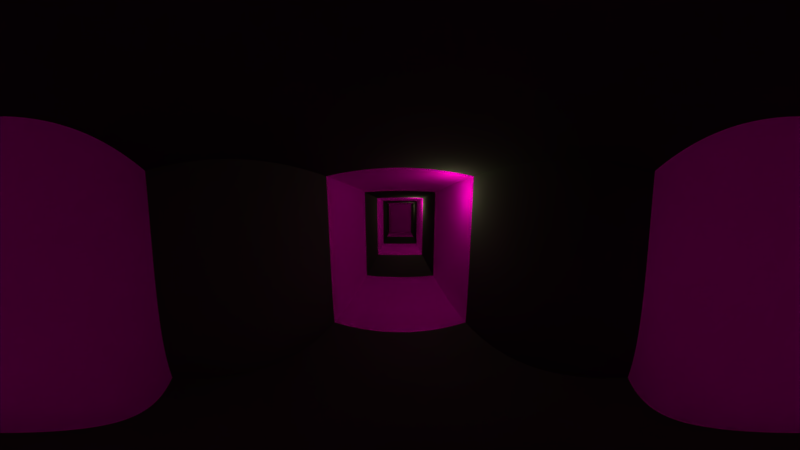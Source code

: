 # Source: teste01.blend  (saved by Blender 2.78.0; exported with 4.5.12 LTS)
import bpy
from mathutils import Matrix  # noqa: F401  (used for matrix-valued properties, if any)

bpy.ops.wm.read_factory_settings(use_empty=True)
scene = bpy.context.scene
scene.name = 'Scene'

# ---- collections
col_collection_1 = bpy.data.collections.new('Collection 1'); scene.collection.children.link(col_collection_1)

# ---- images (referenced by path relative to the original .blend; pixels are not part of the script)
import os
ASSET_DIR = os.environ.get("B2B_ASSET_DIR", "")  # directory of the original .blend (textures are referenced by path, not embedded)
HERE = os.path.dirname(os.path.abspath(__file__))  # packed textures are extracted next to this script under _unpacked/

def load_image(name, relpath, width, height, colorspace="sRGB"):
    """Load a texture the original file referenced (path relative to the .blend, or extracted next to this script)."""
    p = next((c for c in (os.path.join(HERE, relpath), os.path.join(ASSET_DIR, relpath)) if relpath and os.path.exists(c)), "")
    if p:
        img = bpy.data.images.load(p, check_existing=True)
        img.name = name
    else:  # same state as the original file: an image datablock whose file is absent (Cycles renders it pink)
        img = bpy.data.images.new(name, width, height)
        img.source = "FILE"
        img.filepath = "//" + (relpath or name)
    img.colorspace_settings.name = colorspace
    return img
img_stonewall01_jpg = load_image('stoneWall01.jpg', 'stoneWall01.jpg', 1024, 1024, 'sRGB')
img_medievaldoor02_png = load_image('medievalDoor02.png', 'medievalDoor02.png', 1024, 1024, 'sRGB')

# ---- materials (node trees are filled in below, after node groups)
mat_wall01 = bpy.data.materials.new('wall01')
mat_wall01.alpha_threshold = 0.0
mat_wall01.roughness = 0.5
mat_wall01.line_color = (0.0, 0.0, 0.0, 1.0)
mat_wall02 = bpy.data.materials.new('wall02')
mat_wall02.alpha_threshold = 0.0
mat_wall02.diffuse_color = (0.06998, 0.06998, 0.06998, 1.0)
mat_wall02.roughness = 0.5
mat_material = bpy.data.materials.new('Material')
mat_material.alpha_threshold = 0.0
mat_material.roughness = 0.5

# ---- material node trees
mat_wall01.use_nodes = True; mat_wall01.node_tree.nodes.clear()
_N = mat_wall01.node_tree.nodes; _L = mat_wall01.node_tree.links
n0 = _N.new('ShaderNodeOutputMaterial'); n0.name = 'Material Output'; n0.location = (300, 300)
n1 = _N.new('ShaderNodeBsdfDiffuse'); n1.name = 'Diffuse BSDF'; n1.location = (10, 300)
n2 = _N.new('ShaderNodeTexImage'); n2.name = 'Image Texture'; n2.location = (-180, 300)
n2.width = 140
n2.image = img_stonewall01_jpg
_L.new(n1.outputs[0], n0.inputs[0])
_L.new(n2.outputs[0], n1.inputs[0])
n0.is_active_output = True
mat_material.use_nodes = True; mat_material.node_tree.nodes.clear()
_N = mat_material.node_tree.nodes; _L = mat_material.node_tree.links
n0 = _N.new('ShaderNodeOutputMaterial'); n0.name = 'Material Output'; n0.location = (300, 300)
n1 = _N.new('ShaderNodeBsdfDiffuse'); n1.name = 'Diffuse BSDF'; n1.location = (10, 300)
n2 = _N.new('ShaderNodeTexImage'); n2.name = 'Image Texture'; n2.location = (-180, 300)
n2.width = 140
n2.image = img_medievaldoor02_png
_L.new(n1.outputs[0], n0.inputs[0])
_L.new(n2.outputs[0], n1.inputs[0])
n0.is_active_output = True

# ---- world
world_world = bpy.data.worlds.new('World'); scene.world = world_world
world_world.color = (0.05088, 0.05088, 0.05088)
world_world.use_sun_shadow = False
world_world.sun_shadow_jitter_overblur = 0.0
world_world.cycles.sampling_method = 'MANUAL'

# ---- cameras
cam_camera = bpy.data.cameras.new('Camera')
cam_camera.type = 'PANO'
cam_camera.clip_end = 100.0
cam_camera.lens = 35.0
cam_camera.sensor_width = 32.0
cam_camera.sensor_height = 18.0
cam_camera.ortho_scale = 7.314
cam_camera.panorama_type = 'EQUIRECTANGULAR'
cam_camera.dof.focus_distance = 0.0

# ---- lights
light_lamp_006 = bpy.data.lights.new('Lamp.006', 'POINT')
light_lamp_006.color = (1.0, 0.946, 0.4808)
light_lamp_006.transmission_factor = 0.0
light_lamp_006.cutoff_distance = 30.0
light_lamp_006.energy = 3.0
light_lamp_006.shadow_buffer_clip_start = 1.001
light_lamp_006.shadow_soft_size = 0.05
light_lamp_006.shadow_maximum_resolution = 0.006
light_lamp_006.use_absolute_resolution = True
light_lamp_005 = bpy.data.lights.new('Lamp.005', 'POINT')
light_lamp_005.color = (1.0, 0.946, 0.4808)
light_lamp_005.transmission_factor = 0.0
light_lamp_005.cutoff_distance = 30.0
light_lamp_005.energy = 3.0
light_lamp_005.shadow_buffer_clip_start = 1.001
light_lamp_005.shadow_soft_size = 0.05
light_lamp_005.shadow_maximum_resolution = 0.006
light_lamp_005.use_absolute_resolution = True
light_lamp_004 = bpy.data.lights.new('Lamp.004', 'POINT')
light_lamp_004.color = (1.0, 0.946, 0.4808)
light_lamp_004.transmission_factor = 0.0
light_lamp_004.cutoff_distance = 30.0
light_lamp_004.energy = 3.0
light_lamp_004.shadow_buffer_clip_start = 1.001
light_lamp_004.shadow_soft_size = 0.05
light_lamp_004.shadow_maximum_resolution = 0.006
light_lamp_004.use_absolute_resolution = True
light_lamp_003 = bpy.data.lights.new('Lamp.003', 'POINT')
light_lamp_003.color = (1.0, 1.0, 0.481)
light_lamp_003.transmission_factor = 0.0
light_lamp_003.cutoff_distance = 30.0
light_lamp_003.energy = 3.0
light_lamp_003.shadow_buffer_clip_start = 1.001
light_lamp_003.shadow_soft_size = 0.05
light_lamp_003.shadow_maximum_resolution = 0.006
light_lamp_003.use_absolute_resolution = True
light_lamp_002 = bpy.data.lights.new('Lamp.002', 'POINT')
light_lamp_002.color = (1.0, 0.946, 0.4808)
light_lamp_002.transmission_factor = 0.0
light_lamp_002.cutoff_distance = 30.0
light_lamp_002.energy = 3.0
light_lamp_002.shadow_buffer_clip_start = 1.001
light_lamp_002.shadow_soft_size = 0.05
light_lamp_002.shadow_maximum_resolution = 0.006
light_lamp_002.use_absolute_resolution = True
light_lamp_001 = bpy.data.lights.new('Lamp.001', 'POINT')
light_lamp_001.color = (1.0, 1.0, 0.481)
light_lamp_001.transmission_factor = 0.0
light_lamp_001.cutoff_distance = 30.0
light_lamp_001.energy = 3.0
light_lamp_001.shadow_buffer_clip_start = 1.001
light_lamp_001.shadow_soft_size = 0.05
light_lamp_001.shadow_maximum_resolution = 0.006
light_lamp_001.use_absolute_resolution = True
light_lamp = bpy.data.lights.new('Lamp', 'POINT')
light_lamp.color = (0.9484, 1.0, 0.481)
light_lamp.transmission_factor = 0.0
light_lamp.cutoff_distance = 30.0
light_lamp.energy = 3.0
light_lamp.shadow_buffer_clip_start = 1.001
light_lamp.shadow_soft_size = 0.05
light_lamp.shadow_maximum_resolution = 0.006
light_lamp.use_absolute_resolution = True

# ---- meshes
me_cube_001 = bpy.data.meshes.new('Cube.001')
me_cube_001.from_pydata([(-1.0, -1.0, -1.0), (-1.0, -1.0, 1.0), (-1.0, 1.0, -1.0), (-1.0, 1.0, 1.0), (1.0, -1.0, -1.0), (1.0, -1.0, 1.0), (1.0, 1.0, -1.0), (1.0, 1.0, 1.0), (-1.0, 1.0, -1.0), (-1.0, -1.0, -1.0), (-1.0, -1.0, 1.0), (-1.0, 1.0, 1.0), (1.0, 1.0, -1.0), (1.0, 1.0, 1.0), (1.0, -1.0, -1.0), (1.0, -1.0, 1.0), (-1.0, 1.0, -1.0), (-1.0, -1.0, -1.0), (-1.0, -1.0, 1.0), (-1.0, 1.0, 1.0), (1.0, 1.0, -1.0), (1.0, 1.0, 1.0), (1.0, -1.0, -1.0), (1.0, -1.0, 1.0), (-1.0, 1.0, -1.0), (-1.0, -1.0, -1.0), (-1.0, -1.0, 1.0), (-1.0, 1.0, 1.0), (1.0, 1.0, -1.0), (1.0, 1.0, 1.0), (1.0, -1.0, -1.0), (1.0, -1.0, 1.0), (-1.0, -1.0, 5.111), (-1.0, 1.0, 5.111), (1.0, 1.0, 5.111), (1.0, -1.0, 5.111)], [], [(0, 1, 3, 2), (2, 3, 7, 6), (6, 7, 5, 4), (4, 5, 1, 0), (2, 6, 4, 0), (3, 1, 32, 33), (9, 8, 11, 10), (8, 12, 13, 11), (12, 14, 15, 13), (14, 9, 10, 15), (8, 9, 14, 12), (13, 15, 10, 11), (17, 16, 19, 18), (16, 20, 21, 19), (20, 22, 23, 21), (22, 17, 18, 23), (16, 17, 22, 20), (21, 23, 18, 19), (25, 26, 27, 24), (24, 27, 29, 28), (28, 29, 31, 30), (30, 31, 26, 25), (24, 28, 30, 25), (29, 27, 26, 31), (34, 33, 32, 35), (1, 5, 35, 32), (7, 3, 33, 34), (5, 7, 34, 35)])
me_cube_001.use_remesh_preserve_volume = False
me_cube_001.use_remesh_preserve_attributes = False
me_cube_001.use_mirror_vertex_groups = False
me_cube_001.update()
me_cube = bpy.data.meshes.new('Cube')
me_cube.from_pydata([(1.0, 1.0, -1.0), (1.0, -1.0, -1.0), (-1.0, -1.0, -1.0), (-1.0, 1.0, -1.0), (1.0, 1.0, 1.3), (1.0, -1.0, 1.3), (-1.0, -1.0, 1.3), (-1.0, 1.0, 1.3), (1.0, 1.0, -1.0), (-1.0, 1.0, -1.0), (1.0, 1.0, 1.3), (-1.0, 1.0, 1.3), (1.0, 1.0, -1.0), (-1.0, 1.0, -1.0), (1.0, 1.0, 1.3), (-1.0, 1.0, 1.3), (1.0, 3.0, -1.0), (-1.0, 3.0, -1.0), (1.0, 3.0, 1.3), (-1.0, 3.0, 1.3), (1.0, 5.0, -1.0), (-1.0, 5.0, -1.0), (1.0, 5.0, 1.3), (-1.0, 5.0, 1.3), (1.0, -1.0, -1.0), (-1.0, -1.0, -1.0), (1.0, -1.0, 1.3), (-1.0, -1.0, 1.3), (1.0, -7.0, -1.0), (-1.0, -7.0, -1.0), (1.0, -7.0, 1.3), (-1.0, -7.0, 1.3), (1.0, -3.0, -1.0), (1.0, -5.0, -1.0), (-1.0, -5.0, -1.0), (-1.0, -3.0, -1.0), (-1.0, -3.0, 1.3), (-1.0, -5.0, 1.3), (1.0, -5.0, 1.3), (1.0, -3.0, 1.3), (-1.0, -7.0, -1.0), (-1.0, -7.0, 1.3), (-1.0, -5.0, 1.3), (-1.0, -5.0, -1.0), (-1.0, -7.0, -1.0), (-1.0, -7.0, 1.3), (-1.0, -5.0, 1.3), (-1.0, -5.0, -1.0), (-1.0, -7.0, -1.0), (-1.0, -7.0, 1.3), (-1.0, -5.0, 1.3), (-1.0, -5.0, -1.0), (-7.0, -7.0, -1.0), (-7.0, -7.0, 1.3), (-7.0, -5.0, 1.3), (-7.0, -5.0, -1.0), (-3.0, -5.0, -1.0), (-5.0, -5.0, -1.0), (-5.0, -5.0, 1.3), (-3.0, -5.0, 1.3), (-5.0, -7.0, 1.3), (-3.0, -7.0, 1.3), (-3.0, -7.0, -1.0), (-5.0, -7.0, -1.0), (1.0, -7.0, -1.0), (1.0, -7.0, 1.3), (1.0, -5.0, -1.0), (1.0, -5.0, 1.3), (1.0, -7.0, -1.0), (1.0, -7.0, 1.3), (1.0, -5.0, -1.0), (1.0, -5.0, 1.3), (7.0, -7.0, -1.0), (7.0, -7.0, 1.3), (7.0, -5.0, -1.0), (7.0, -5.0, 1.3), (3.0, -7.0, -1.0), (5.0, -7.0, -1.0), (5.0, -7.0, 1.3), (3.0, -7.0, 1.3), (3.0, -5.0, 1.3), (5.0, -5.0, 1.3), (5.0, -5.0, -1.0), (3.0, -5.0, -1.0), (0.8187, -6.799, -0.9519), (-0.8187, -6.799, -0.9519), (0.8187, -6.799, 0.9311), (-0.8187, -6.799, 0.9311)], [], [(0, 1, 2, 3), (4, 7, 6, 5), (0, 4, 5, 1), (2, 1, 24, 25), (2, 6, 7, 3), (7, 4, 10, 11), (9, 11, 15, 13), (3, 7, 11, 9), (0, 3, 9, 8), (4, 0, 8, 10), (13, 15, 19, 17), (8, 9, 13, 12), (11, 10, 14, 15), (10, 8, 12, 14), (19, 18, 22, 23), (12, 13, 17, 16), (15, 14, 18, 19), (14, 12, 16, 18), (22, 20, 21, 23), (18, 16, 20, 22), (17, 19, 23, 21), (16, 17, 21, 20), (34, 33, 28, 29), (5, 6, 27, 26), (6, 2, 25, 27), (1, 5, 26, 24), (28, 30, 31, 29), (38, 37, 31, 30), (38, 30, 65, 67), (34, 29, 40, 43), (27, 25, 35, 36), (36, 35, 34, 37), (24, 26, 39, 32), (32, 39, 38, 33), (26, 27, 36, 39), (39, 36, 37, 38), (25, 24, 32, 35), (35, 32, 33, 34), (41, 42, 46, 45), (31, 37, 42, 41), (37, 34, 43, 42), (29, 31, 41, 40), (47, 44, 48, 51), (43, 40, 44, 47), (40, 41, 45, 44), (42, 43, 47, 46), (58, 57, 55, 54), (44, 45, 49, 48), (46, 47, 51, 50), (45, 46, 50, 49), (54, 55, 52, 53), (60, 58, 54, 53), (57, 63, 52, 55), (63, 60, 53, 52), (48, 49, 61, 62), (62, 61, 60, 63), (51, 48, 62, 56), (56, 62, 63, 57), (49, 50, 59, 61), (61, 59, 58, 60), (50, 51, 56, 59), (59, 56, 57, 58), (67, 65, 69, 71), (30, 28, 64, 65), (33, 38, 67, 66), (28, 33, 66, 64), (78, 77, 72, 73), (65, 64, 68, 69), (66, 67, 71, 70), (64, 66, 70, 68), (74, 75, 73, 72), (82, 81, 75, 74), (77, 82, 74, 72), (81, 78, 73, 75), (71, 69, 79, 80), (80, 79, 78, 81), (68, 70, 83, 76), (76, 83, 82, 77), (70, 71, 80, 83), (83, 80, 81, 82), (69, 68, 76, 79), (79, 76, 77, 78), (84, 86, 87, 85)])
me_cube.polygons.foreach_set('material_index', [1, 1, 1, 0, 1, 0, 0, 0, 0, 0, 0, 0, 0, 0, 1, 0, 0, 0, 0, 1, 1, 1, 0, 0, 0, 0, 0, 0, 0, 0, 0, 1, 0, 1, 0, 1, 0, 1, 0, 0, 0, 0, 0, 0, 0, 0, 1, 0, 0, 0, 0, 1, 1, 1, 1, 0, 1, 0, 1, 0, 1, 0, 0, 0, 0, 0, 1, 0, 0, 0, 0, 1, 1, 1, 1, 0, 1, 0, 1, 0, 1, 0, 2])
_uv = me_cube.uv_layers.new(name='UVMap')
_uv.uv.foreach_set('vector', [0.0, 0.0, 0.0, 0.0, 0.0, 0.0, 0.0, 0.0, 0.0, 0.0, 0.0, 0.0, 0.0, 0.0, 0.0, 0.0, 0.0, 0.0, 0.0, 0.0, 0.0, 0.0, 0.0, 0.0, 0.0, 0.0, 0.0, 0.0, 0.0, 0.0, 0.0, 0.0, 0.0, 0.0, 0.0, 0.0, 0.0, 0.0, 0.0, 0.0, 0.0, 0.0, 0.0, 0.0, 0.0, 0.0, 0.0, 0.0, 0.0, 0.0, 0.0, 0.0, 0.0, 0.0, 0.0, 0.0, 0.0, 0.0, 0.0, 0.0, 0.0, 0.0, 0.0, 0.0, 0.0, 0.0, 0.0, 0.0, 0.0, 0.0, 0.0, 0.0, 0.0, 0.0, 0.0, 0.0, 0.0, 0.0, 0.0, 0.0, 0.3165, -0.4229, -0.4267, 1.546, 0.8477, 1.453, 1.591, -0.5155, 0.0, 0.0, 0.0, 0.0, 0.0, 0.0, 0.0, 0.0, 0.0, 0.0, 0.0, 0.0, 0.0, 0.0, 0.0, 0.0, 0.0, 0.0, 0.0, 0.0, 0.0, 0.0, 0.0, 0.0, 0.0, 0.0, 0.0, 0.0, 0.0, 0.0, 0.0, 0.0, 0.0, 0.0, 0.0, 0.0, 0.0, 0.0, 0.0, 0.0, 0.0, 0.0, 0.0, 0.0, 0.0, 0.0, 0.0, 0.0, -0.3267, 1.534, 0.2091, -0.4111, 1.416, -0.5865, 0.8804, 1.358, 0.0, 0.0, 0.0, 0.0, 0.0, 0.0, 0.0, 0.0, 0.0, 0.0, 0.0, 0.0, 0.0, 0.0, 0.0, 0.0, 0.0, 0.0, 0.0, 0.0, 0.0, 0.0, 0.0, 0.0, 0.0, 0.0, 0.0, 0.0, 0.0, 0.0, 0.0, 0.0, 0.0, 0.0, 0.0, 0.0, 0.0, 0.0, 0.0, 0.0, 0.0, 0.0, 0.0, 0.0, 0.0, 0.0, 0.0, 0.0, 0.0, 0.0, 0.0, 0.0, 0.0, 0.0, 0.0, 0.0, 0.0, 0.0, 0.0, 0.0, 0.0, 0.0, 0.0, 0.0, 1.072, -0.5284, 1.072, 1.479, -0.09696, 1.48, -0.09696, -0.5274, 0.0, 0.0, 0.0, 0.0, 0.0, 0.0, 0.0, 0.0, 0.0, 0.0, 0.0, 0.0, 0.0, 0.0, 0.0, 0.0, 0.0, 0.0, 0.0, 0.0, 0.0, 0.0, 0.0, 0.0, 0.9336, 1.389, 0.9336, -0.3588, -0.079, -0.3588, -0.079, 1.389, 0.0, 0.0, 0.0, 0.0, 0.0, 0.0, 0.0, 0.0, 0.9336, -0.3588, 0.9336, 1.389, -0.079, 1.389, -0.079, -0.3588, 0.0, 0.0, 0.0, 0.0, 0.0, 0.0, 0.0, 0.0, 0.0, 0.0, 0.0, 0.0, 0.0, 0.0, 0.0, 0.0, 0.0, 0.0, 0.0, 0.0, 0.0, 0.0, 0.0, 0.0, 0.0, 0.0, 0.0, 0.0, 0.0, 0.0, 0.0, 0.0, 0.0, 0.0, 0.0, 0.0, 0.0, 0.0, 0.0, 0.0, 0.0, 0.0, 0.0, 0.0, 0.0, 0.0, 0.0, 0.0, 0.0, 0.0, 0.0, 0.0, 0.0, 0.0, 0.0, 0.0, 0.0, 0.0, 0.0, 0.0, 0.0, 0.0, 0.0, 0.0, 0.0, 0.0, 0.0, 0.0, 0.0, 0.0, 0.0, 0.0, 0.0, 0.0, 0.0, 0.0, 0.0, 0.0, 0.0, 0.0, 0.0, 0.0, 0.0, 0.0, 0.0, 0.0, 0.0, 0.0, 0.0, 0.0, 0.0, 0.0, 0.0, 0.0, 0.0, 0.0, 0.0, 0.0, 0.0, 0.0, 0.0, 0.0, 0.0, 0.0, 0.0, 0.0, 0.0, 0.0, 0.0, 0.0, 0.0, 0.0, 0.0, 0.0, 0.0, 0.0, 0.0, 0.0, 0.0, 0.0, 0.0, 0.0, 0.0, 0.0, 0.0, 0.0, 0.0, 0.0, 0.0, 0.0, 0.0, 0.0, 0.0, 0.0, 0.0, 0.0, 0.0, 0.0, 0.0, 0.0, 0.0, 0.0, 0.0, 0.0, 0.0, 0.0, 0.0, 0.0, 0.0, 0.0, 0.0, 0.0, 0.0, 0.0, 0.0, 0.0, 0.0, 0.0, 0.0, 0.0, 0.0, 0.0, 0.0, 0.0, 0.0, 0.0, 0.0, 0.0, 0.0, 0.0, 0.0, 0.0, 0.0, 0.0, 0.0, 0.0, 0.0, 0.0, 0.0, 0.0, 0.0, 0.0, 0.0, 0.0, 0.0, 0.0, 0.0, 0.0, 0.0, 0.0, 0.0, 0.0, 0.0, 0.0, 0.0, 0.0, 0.0, 0.0, 0.0, 0.0, 0.0, 0.0, 0.0, 0.0, 0.0, 0.0, 0.0, 0.0, 0.0, 0.0, 0.0, 0.0, 0.0, 0.0, 0.0, 0.0, 0.0, 0.0, 0.0, 0.0, 0.0, 0.0, 0.0, 0.0, 0.0, 0.0, 0.0, 0.0, 0.0, 0.0, 0.0, 0.0, 0.0, 0.0, 0.0, 0.0, 0.0, 0.0, 0.0, 0.0, 0.0, 0.0, 0.0, 0.0, 0.0, 0.0, 0.0, 0.0, 0.0, 0.0, 0.0, 0.0, 0.0, 0.0, 0.0, 0.0, 0.0, 0.0, 0.0, 0.0, 0.0, 0.0, 0.0, 0.0, 0.0, 0.0, 0.0, 0.0, 0.0, 0.0, 0.0, 0.0, 0.0, 0.0, 0.0, 0.0, 0.0, 0.0, 0.0, 0.0, 0.0, 0.0, 0.0, 0.0, 0.0, 0.0, 0.0, 0.0, 0.0, 0.0, 0.0, 0.0, 0.0, 0.0, 0.0, 0.0, 0.0, 0.0, 0.0, 0.0, 0.0, 0.0, 0.0, 0.0, 0.0, 0.0, 0.0, 0.0, 0.0, 0.0, 0.0, 0.0, 0.0, 0.0, 0.0, 0.0, 0.0, 0.0, 0.0, 0.0, 0.0, 0.0, 0.0, 0.0, 0.0, 0.0, 0.0, 0.0, 0.0, 0.0, 0.0, 0.0, 0.0, 0.0, 0.0, 0.0, 0.0, 0.0, 0.0, 0.0, 0.0, 0.0, 0.0, 0.0, 0.0, 0.0, 0.0, 0.0, 0.0, 0.0, 0.0, 0.0, 0.0, 0.0, 0.0, 0.0, 0.0, 0.0, 0.0, 0.0, 0.0, 0.0, 0.0, 0.0, 0.0, 0.0, 0.0, 0.0, 0.0, 0.0, 0.0, 0.0, 0.0, 0.0, 0.0, 0.0, 0.0, 0.0, 0.0, 0.0, 0.0, 0.0, 0.0, 0.0, 0.0, 0.0, 0.0, 0.0, 0.0, 0.0, 0.0, 0.0, 1.065, -0.1408, 1.065, 1.155, -0.08788, 1.154, -0.08788, -0.1412])
me_cube.materials.append(mat_wall01)
me_cube.materials.append(mat_wall02)
me_cube.materials.append(mat_material)
me_cube.use_remesh_preserve_volume = False
me_cube.use_remesh_preserve_attributes = False
me_cube.use_mirror_vertex_groups = False
me_cube.update()

# ---- objects
ob_lamp_006 = bpy.data.objects.new('Lamp.006', light_lamp_006)
ob_lamp_005 = bpy.data.objects.new('Lamp.005', light_lamp_005)
ob_lamp_004 = bpy.data.objects.new('Lamp.004', light_lamp_004)
ob_lamp_003 = bpy.data.objects.new('Lamp.003', light_lamp_003)
ob_lamp_002 = bpy.data.objects.new('Lamp.002', light_lamp_002)
ob_lamp_001 = bpy.data.objects.new('Lamp.001', light_lamp_001)
ob_cube_001 = bpy.data.objects.new('Cube.001', me_cube_001)
ob_cube = bpy.data.objects.new('Cube', me_cube)
ob_lamp = bpy.data.objects.new('Lamp', light_lamp)
ob_camera = bpy.data.objects.new('Camera', cam_camera)

# ---- transforms, parenting, visibility, modifiers, constraints
ob_lamp_006.location = (4.055, -6.028, 2.034)
ob_lamp_006.rotation_euler = (0.6503, 0.05522, 1.866)
ob_lamp_006.lock_rotations_4d = False
ob_lamp_006.empty_display_type = 'ARROWS'
ob_lamp_006.color = (0.0, 0.0, 0.0, 0.0)
ob_lamp_006.lineart.crease_threshold = 0.0
ob_lamp_005.location = (-5.036, -5.193, 2.034)
ob_lamp_005.rotation_euler = (0.6503, 0.05522, 1.866)
ob_lamp_005.lock_rotations_4d = False
ob_lamp_005.empty_display_type = 'ARROWS'
ob_lamp_005.color = (0.0, 0.0, 0.0, 0.0)
ob_lamp_005.lineart.crease_threshold = 0.0
ob_lamp_004.location = (-3.111, -5.222, 2.034)
ob_lamp_004.rotation_euler = (0.6503, 0.05522, 1.866)
ob_lamp_004.lock_rotations_4d = False
ob_lamp_004.empty_display_type = 'ARROWS'
ob_lamp_004.color = (0.0, 0.0, 0.0, 0.0)
ob_lamp_004.lineart.crease_threshold = 0.0
ob_lamp_003.location = (-0.6978, -0.8873, 2.034)
ob_lamp_003.rotation_euler = (0.6503, 0.05522, 1.866)
ob_lamp_003.lock_rotations_4d = False
ob_lamp_003.empty_display_type = 'ARROWS'
ob_lamp_003.color = (0.0, 0.0, 0.0, 0.0)
ob_lamp_003.lineart.crease_threshold = 0.0
ob_lamp_002.location = (-0.6978, -4.521, 2.034)
ob_lamp_002.rotation_euler = (0.6503, 0.05522, 1.866)
ob_lamp_002.lock_rotations_4d = False
ob_lamp_002.empty_display_type = 'ARROWS'
ob_lamp_002.color = (0.0, 0.0, 0.0, 0.0)
ob_lamp_002.lineart.crease_threshold = 0.0
ob_lamp_001.location = (-0.6978, -0.8873, 2.034)
ob_lamp_001.rotation_euler = (0.6503, 0.05522, 1.866)
ob_lamp_001.lock_rotations_4d = False
ob_lamp_001.empty_display_type = 'ARROWS'
ob_lamp_001.color = (0.0, 0.0, 0.0, 0.0)
ob_lamp_001.lineart.crease_threshold = 0.0
ob_cube_001.location = (-1.531, -5.985, 0.3431)
ob_cube_001.scale = (0.3187, 0.3187, 0.3187)
ob_cube_001.lineart.crease_threshold = 0.0
ob_cube.location = (0.0, 0.0, 1.0)
ob_cube.lock_rotations_4d = False
ob_cube.empty_display_type = 'ARROWS'
ob_cube.lineart.crease_threshold = 0.0
ob_lamp.location = (-0.6978, 2.903, 2.034)
ob_lamp.rotation_euler = (0.6503, 0.05522, 1.866)
ob_lamp.lock_rotations_4d = False
ob_lamp.empty_display_type = 'ARROWS'
ob_lamp.color = (0.0, 0.0, 0.0, 0.0)
ob_lamp.lineart.crease_threshold = 0.0
ob_camera.location = (0.0, 4.587, 1.817)
ob_camera.rotation_euler = (1.466, -0.0, 3.142)
ob_camera.lock_rotations_4d = False
ob_camera.empty_display_type = 'ARROWS'
ob_camera.color = (0.0, 0.0, 0.0, 0.0)
ob_camera.display_type = 'WIRE'
ob_camera.lineart.crease_threshold = 0.0

# ---- collection membership
col_collection_1.objects.link(ob_lamp_006)
col_collection_1.objects.link(ob_lamp_005)
col_collection_1.objects.link(ob_lamp_004)
col_collection_1.objects.link(ob_lamp_003)
col_collection_1.objects.link(ob_lamp_002)
col_collection_1.objects.link(ob_lamp_001)
col_collection_1.objects.link(ob_cube_001)
col_collection_1.objects.link(ob_cube)
col_collection_1.objects.link(ob_lamp)
col_collection_1.objects.link(ob_camera)

# ---- scene / render settings (as saved in the file)
scene.camera = ob_camera
scene.frame_start = 1; scene.frame_end = 101; scene.frame_set(1)
scene.render.engine = 'CYCLES'
scene.render.image_settings.color_mode = 'RGB'
scene.render.resolution_percentage = 50
scene.render.dither_intensity = 0.0
scene.cycles.use_denoising = False
scene.cycles.samples = 128
scene.cycles.sampling_pattern = 'TABULATED_SOBOL'
scene.cycles.light_sampling_threshold = 0.0
scene.cycles.use_adaptive_sampling = False
scene.cycles.use_light_tree = False
scene.cycles.blur_glossy = 0.0
scene.cycles.sample_clamp_indirect = 0.0
scene.view_settings.view_transform = 'Standard'
bpy.context.view_layer.update()
